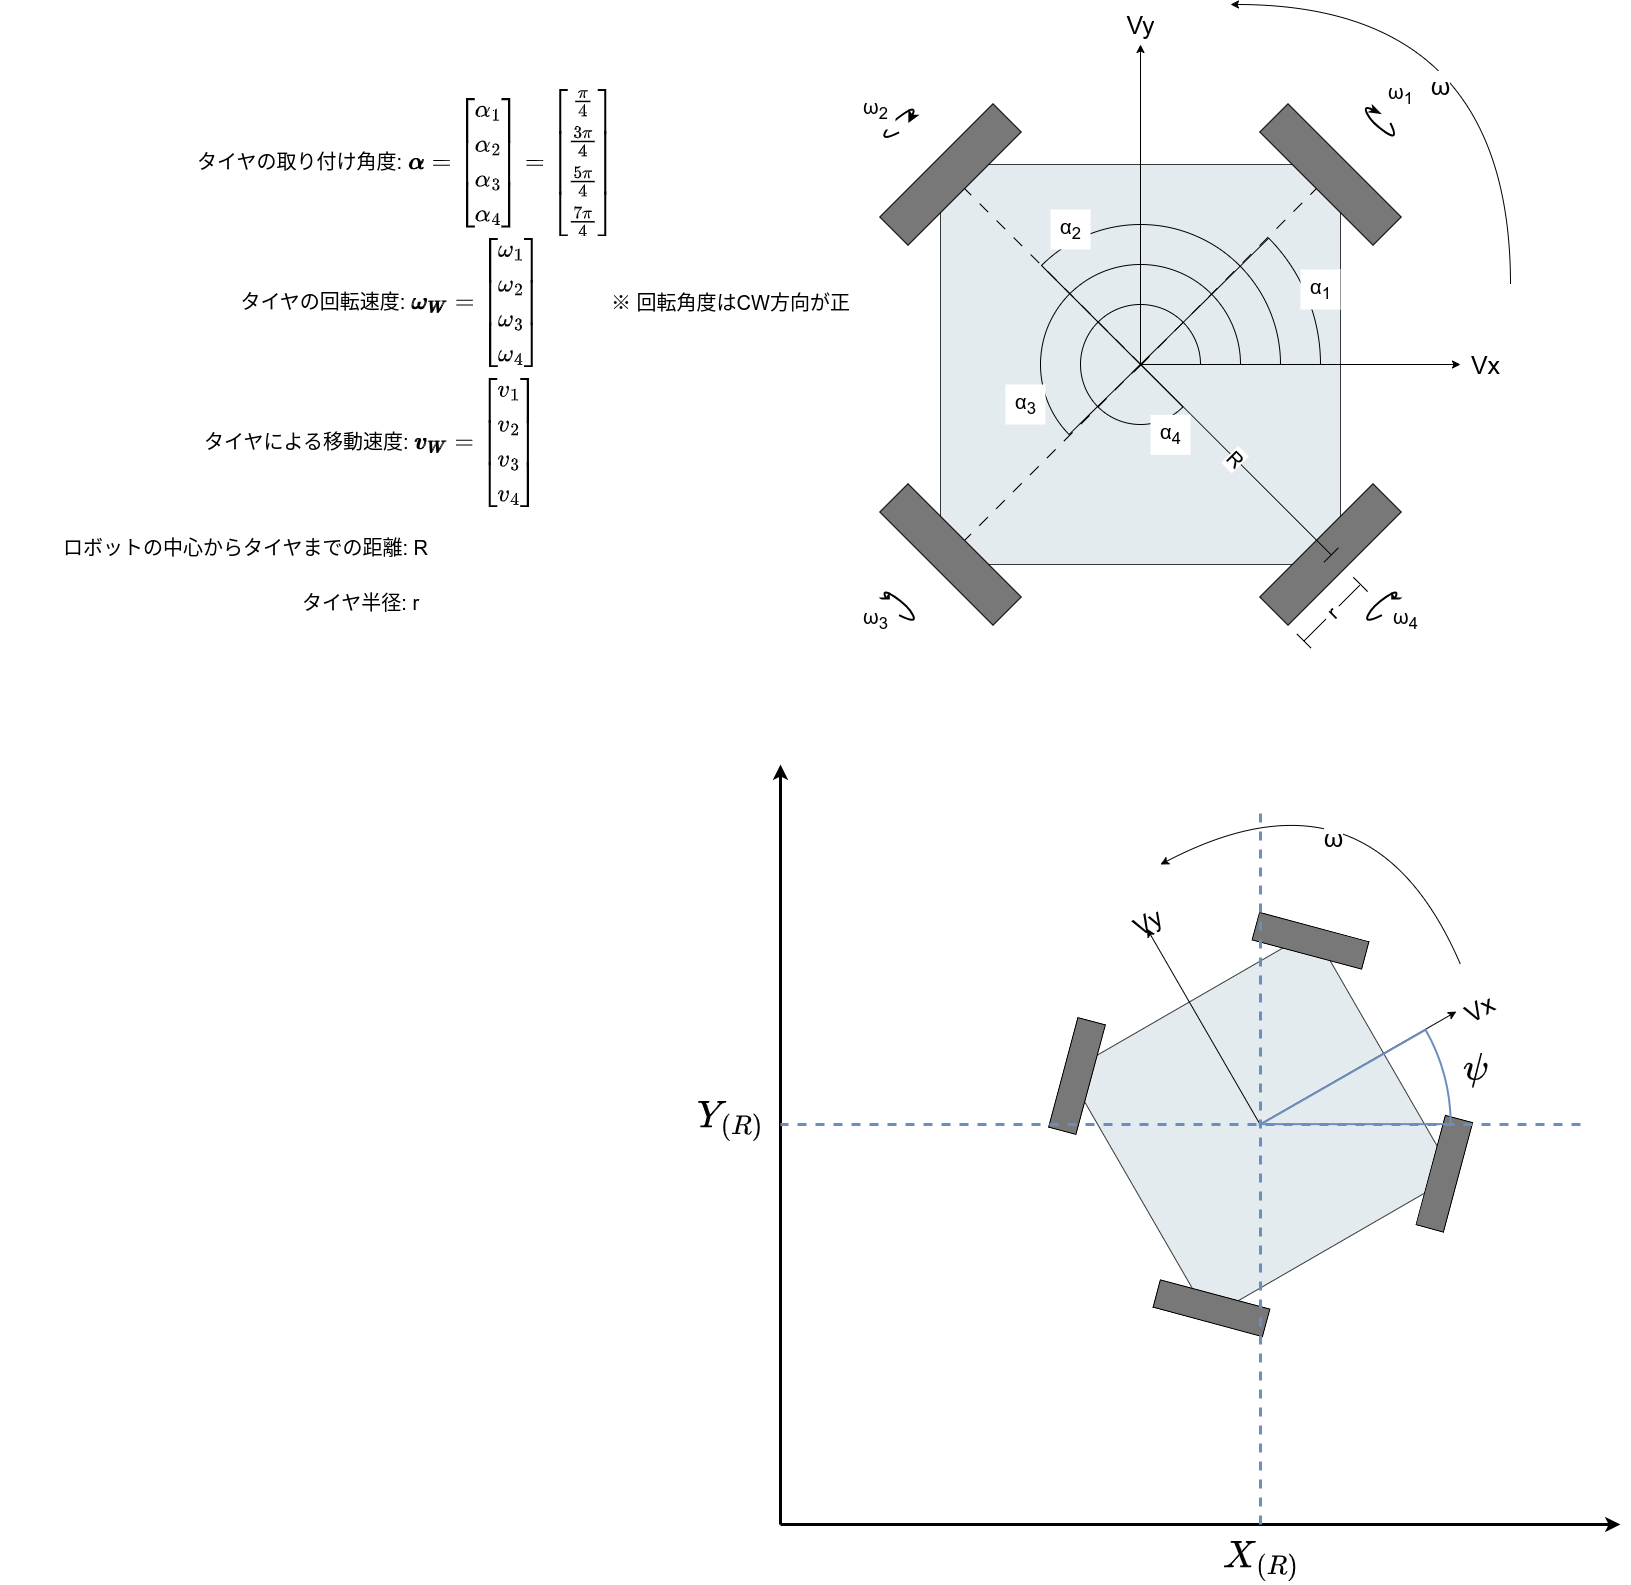

The diagram above was exported from draw.io. Its source (the exported page's mxGraphModel, read from the mxfile embedded in the PNG):
<mxGraphModel dx="1727" dy="938" grid="1" gridSize="10" guides="1" tooltips="1" connect="1" arrows="1" fold="1" page="0" pageScale="1" pageWidth="827" pageHeight="1169" background="#ffffff" math="1" shadow="0">
  <root>
    <mxCell id="0" />
    <mxCell id="1" parent="0" />
    <mxCell id="71" value="" style="group" parent="1" vertex="1" connectable="0">
      <mxGeometry x="179.28932188134524" y="280" width="630.7106781186548" height="620.7106781186548" as="geometry" />
    </mxCell>
    <mxCell id="64" value="" style="group" parent="71" vertex="1" connectable="0">
      <mxGeometry y="99.28932188134524" width="521.4213562373095" height="521.4213562373095" as="geometry" />
    </mxCell>
    <mxCell id="GaNnSB69hJ4NYmYciOQY-6" value="" style="whiteSpace=wrap;html=1;aspect=fixed;fillColor=#E4EBEE;strokeColor=#36393d;movable=1;resizable=1;rotatable=1;deletable=1;editable=1;connectable=1;rounded=0;" parent="64" vertex="1">
      <mxGeometry x="60.710678118654755" y="60.710678118654755" width="400" height="400" as="geometry" />
    </mxCell>
    <mxCell id="GaNnSB69hJ4NYmYciOQY-5" value="" style="rounded=0;whiteSpace=wrap;html=1;rotation=-45;fillStyle=solid;fillColor=#787878;strokeColor=default;gradientColor=none;movable=1;resizable=1;rotatable=1;deletable=1;editable=1;connectable=1;fontSize=20;labelBackgroundColor=default;" parent="64" vertex="1">
      <mxGeometry x="-9.289321881345245" y="50.710678118654755" width="160" height="40" as="geometry" />
    </mxCell>
    <mxCell id="GaNnSB69hJ4NYmYciOQY-7" value="" style="rounded=0;whiteSpace=wrap;html=1;rotation=-45;fillColor=#787878;movable=1;resizable=1;rotatable=1;deletable=1;editable=1;connectable=1;labelBackgroundColor=default;" parent="64" vertex="1">
      <mxGeometry x="370.71067811865476" y="430.71067811865476" width="160" height="40" as="geometry" />
    </mxCell>
    <mxCell id="GaNnSB69hJ4NYmYciOQY-8" value="" style="rounded=0;whiteSpace=wrap;html=1;rotation=45;fillColor=#787878;movable=1;resizable=1;rotatable=1;deletable=1;editable=1;connectable=1;fontSize=20;labelBackgroundColor=default;" parent="64" vertex="1">
      <mxGeometry x="370.71067811865476" y="50.710678118654755" width="160" height="40" as="geometry" />
    </mxCell>
    <mxCell id="GaNnSB69hJ4NYmYciOQY-9" value="" style="rounded=0;whiteSpace=wrap;html=1;rotation=45;fillColor=#787878;movable=1;resizable=1;rotatable=1;deletable=1;editable=1;connectable=1;spacing=0;spacingTop=0;labelBorderColor=none;fontColor=default;labelBackgroundColor=default;" parent="64" vertex="1">
      <mxGeometry x="-9.289321881345245" y="430.71067811865476" width="160" height="40" as="geometry" />
    </mxCell>
    <mxCell id="40" value="&lt;span style=&quot;font-size: 25px;&quot;&gt;Vx&lt;/span&gt;" style="text;html=1;align=center;verticalAlign=middle;resizable=0;points=[];autosize=1;strokeColor=none;fillColor=none;" parent="71" vertex="1">
      <mxGeometry x="580.7106781186548" y="340" width="50" height="40" as="geometry" />
    </mxCell>
    <mxCell id="41" value="&lt;span style=&quot;font-size: 25px;&quot;&gt;Vy&lt;/span&gt;" style="text;html=1;align=center;verticalAlign=middle;resizable=0;points=[];autosize=1;strokeColor=none;fillColor=none;" parent="71" vertex="1">
      <mxGeometry x="235.71067811865476" width="50" height="40" as="geometry" />
    </mxCell>
    <mxCell id="36" value="" style="endArrow=classic;html=1;fontSize=25;curved=1;jumpStyle=line;" parent="71" edge="1">
      <mxGeometry width="50" height="50" relative="1" as="geometry">
        <mxPoint x="630.7106781186548" y="280" as="sourcePoint" />
        <mxPoint x="350.71067811865476" as="targetPoint" />
        <Array as="points">
          <mxPoint x="630.7106781186548" />
        </Array>
      </mxGeometry>
    </mxCell>
    <mxCell id="37" value="ω" style="edgeLabel;html=1;align=center;verticalAlign=middle;resizable=0;points=[];fontSize=25;" parent="36" vertex="1" connectable="0">
      <mxGeometry x="-0.3275" y="71" relative="1" as="geometry">
        <mxPoint y="-11" as="offset" />
      </mxGeometry>
    </mxCell>
    <mxCell id="54" value="ω&lt;sub&gt;1&lt;/sub&gt;" style="text;align=center;verticalAlign=middle;resizable=0;points=[];autosize=1;strokeColor=none;fillColor=default;fontSize=20;rounded=0;glass=0;shadow=0;gradientColor=none;html=1;spacing=0;labelBackgroundColor=default;" parent="71" vertex="1">
      <mxGeometry x="500.71067811865476" y="70" width="40" height="40" as="geometry" />
    </mxCell>
    <mxCell id="4" value="&lt;span style=&quot;&quot;&gt;&lt;font style=&quot;font-size: 20px;&quot;&gt;R&lt;/font&gt;&lt;/span&gt;" style="shape=crossbar;whiteSpace=wrap;html=1;rounded=0;fillStyle=solid;strokeColor=default;fillColor=#030303;gradientColor=none;rotation=45;labelBackgroundColor=default;" parent="1" vertex="1">
      <mxGeometry x="401.18" y="725.33" width="268.97" height="20" as="geometry" />
    </mxCell>
    <mxCell id="5" value="&lt;span style=&quot;&quot;&gt;&lt;font style=&quot;font-size: 20px;&quot;&gt;&amp;nbsp;r&amp;nbsp;&lt;/font&gt;&lt;/span&gt;" style="shape=crossbar;whiteSpace=wrap;html=1;rounded=0;fillStyle=solid;strokeColor=default;fillColor=#030303;gradientColor=none;rotation=315;labelBackgroundColor=default;" parent="1" vertex="1">
      <mxGeometry x="591.72" y="878.28" width="80" height="20" as="geometry" />
    </mxCell>
    <mxCell id="6" value="" style="endArrow=none;dashed=1;html=1;strokeWidth=1;entryX=0.5;entryY=1;entryDx=0;entryDy=0;exitX=0;exitY=0.5;exitDx=0;exitDy=0;exitPerimeter=0;dashPattern=12 12;rounded=0;" parent="1" source="4" target="GaNnSB69hJ4NYmYciOQY-8" edge="1">
      <mxGeometry width="50" height="50" relative="1" as="geometry">
        <mxPoint x="380" y="690" as="sourcePoint" />
        <mxPoint x="430" y="640" as="targetPoint" />
      </mxGeometry>
    </mxCell>
    <mxCell id="7" value="" style="endArrow=none;dashed=1;html=1;strokeWidth=1;entryX=0.5;entryY=1;entryDx=0;entryDy=0;exitX=0;exitY=0.5;exitDx=0;exitDy=0;exitPerimeter=0;dashPattern=12 12;rounded=0;" parent="1" source="4" target="GaNnSB69hJ4NYmYciOQY-5" edge="1">
      <mxGeometry width="50" height="50" relative="1" as="geometry">
        <mxPoint x="450.5697445321273" y="650.2347445321273" as="sourcePoint" />
        <mxPoint x="625.8578643762692" y="474.14213562373106" as="targetPoint" />
      </mxGeometry>
    </mxCell>
    <mxCell id="8" value="" style="endArrow=none;dashed=1;html=1;strokeWidth=1;dashPattern=12 12;rounded=0;" parent="1" target="GaNnSB69hJ4NYmYciOQY-9" edge="1">
      <mxGeometry width="50" height="50" relative="1" as="geometry">
        <mxPoint x="440" y="640" as="sourcePoint" />
        <mxPoint x="274.14213562373106" y="474.14213562373084" as="targetPoint" />
      </mxGeometry>
    </mxCell>
    <mxCell id="30" value="" style="group" parent="1" vertex="1" connectable="0">
      <mxGeometry x="260" y="460" width="380" height="360" as="geometry" />
    </mxCell>
    <mxCell id="19" value="" style="verticalLabelPosition=bottom;verticalAlign=top;html=1;shape=mxgraph.basic.pie;startAngle=0.375;endAngle=0.25;labelBorderColor=none;sketch=0;fillColor=none;" parent="30" vertex="1">
      <mxGeometry x="120" y="120" width="120" height="120" as="geometry" />
    </mxCell>
    <mxCell id="22" value="" style="verticalLabelPosition=bottom;verticalAlign=top;html=1;shape=mxgraph.basic.pie;startAngle=0.6266075710155771;endAngle=0.25;labelBorderColor=none;sketch=0;fillColor=none;" parent="30" vertex="1">
      <mxGeometry x="80" y="80" width="200.00000000000003" height="200.00000000000003" as="geometry" />
    </mxCell>
    <mxCell id="23" value="" style="verticalLabelPosition=bottom;verticalAlign=top;html=1;shape=mxgraph.basic.pie;startAngle=0.875;endAngle=0.25;labelBorderColor=none;sketch=0;fillColor=none;" parent="30" vertex="1">
      <mxGeometry x="40" y="40" width="280" height="280" as="geometry" />
    </mxCell>
    <mxCell id="24" value="" style="verticalLabelPosition=bottom;verticalAlign=top;html=1;shape=mxgraph.basic.pie;startAngle=0.12612873953696954;endAngle=0.25;labelBorderColor=none;sketch=0;fillColor=none;" parent="30" vertex="1">
      <mxGeometry width="360" height="360" as="geometry" />
    </mxCell>
    <mxCell id="45" value="α&lt;sub&gt;1&lt;/sub&gt;" style="text;align=center;verticalAlign=middle;resizable=0;points=[];autosize=1;strokeColor=none;fillColor=default;fontSize=20;rounded=0;glass=0;shadow=0;gradientColor=none;html=1;spacing=0;labelBackgroundColor=default;labelBorderColor=none;fontColor=default;" parent="30" vertex="1">
      <mxGeometry x="340" y="85" width="40" height="40" as="geometry" />
    </mxCell>
    <mxCell id="39" value="" style="endArrow=classic;html=1;fontSize=25;curved=1;jumpStyle=line;" parent="30" edge="1">
      <mxGeometry width="50" height="50" relative="1" as="geometry">
        <mxPoint x="180" y="180" as="sourcePoint" />
        <mxPoint x="180" y="-140" as="targetPoint" />
      </mxGeometry>
    </mxCell>
    <mxCell id="38" value="" style="endArrow=classic;html=1;fontSize=25;curved=1;jumpStyle=line;" parent="30" edge="1">
      <mxGeometry width="50" height="50" relative="1" as="geometry">
        <mxPoint x="180" y="180" as="sourcePoint" />
        <mxPoint x="500" y="180" as="targetPoint" />
      </mxGeometry>
    </mxCell>
    <mxCell id="26" value="α&lt;sub&gt;3&lt;/sub&gt;" style="text;align=center;verticalAlign=middle;resizable=0;points=[];autosize=1;strokeColor=none;fillColor=default;fontSize=20;rounded=0;glass=0;shadow=0;gradientColor=none;html=1;spacing=0;labelBackgroundColor=default;" parent="1" vertex="1">
      <mxGeometry x="305" y="660" width="40" height="40" as="geometry" />
    </mxCell>
    <mxCell id="43" value="α&lt;sub&gt;4&lt;/sub&gt;" style="text;align=center;verticalAlign=middle;resizable=0;points=[];autosize=1;strokeColor=none;fillColor=default;fontSize=20;rounded=0;glass=0;shadow=0;gradientColor=none;html=1;spacing=0;labelBackgroundColor=default;" parent="1" vertex="1">
      <mxGeometry x="450" y="690.33" width="40" height="40" as="geometry" />
    </mxCell>
    <mxCell id="44" value="α&lt;sub&gt;2&lt;/sub&gt;" style="text;align=center;verticalAlign=middle;resizable=0;points=[];autosize=1;strokeColor=none;fillColor=default;fontSize=20;rounded=0;glass=0;shadow=0;gradientColor=none;html=1;spacing=0;labelBackgroundColor=default;" parent="1" vertex="1">
      <mxGeometry x="350" y="485" width="40" height="40" as="geometry" />
    </mxCell>
    <mxCell id="47" value="" style="curved=1;endArrow=classic;html=1;fontSize=20;fontColor=default;jumpStyle=line;strokeWidth=2;" parent="1" edge="1">
      <mxGeometry width="50" height="50" relative="1" as="geometry">
        <mxPoint x="681.4285714285716" y="890.7142857142858" as="sourcePoint" />
        <mxPoint x="690.7142857142858" y="881.4285714285716" as="targetPoint" />
        <Array as="points">
          <mxPoint x="681.4285714285716" y="890.7142857142858" />
          <mxPoint x="662.8571428571429" y="900" />
          <mxPoint x="672.1428571428571" y="881.4285714285716" />
          <mxPoint x="700" y="862.8571428571429" />
        </Array>
      </mxGeometry>
    </mxCell>
    <mxCell id="49" value="" style="curved=1;endArrow=classic;html=1;fontSize=20;fontColor=default;jumpStyle=line;strokeWidth=2;" parent="1" edge="1">
      <mxGeometry width="50" height="50" relative="1" as="geometry">
        <mxPoint x="198.57142857142856" y="890.7142857142858" as="sourcePoint" />
        <mxPoint x="189.28571428571433" y="881.4285714285716" as="targetPoint" />
        <Array as="points">
          <mxPoint x="198.57142857142856" y="890.7142857142858" />
          <mxPoint x="217.1428571428571" y="900" />
          <mxPoint x="207.8571428571429" y="881.4285714285716" />
          <mxPoint x="180" y="862.8571428571429" />
        </Array>
      </mxGeometry>
    </mxCell>
    <mxCell id="50" value="" style="curved=1;endArrow=classic;html=1;fontSize=20;fontColor=default;jumpStyle=line;verticalAlign=middle;strokeWidth=2;" parent="1" edge="1">
      <mxGeometry width="50" height="50" relative="1" as="geometry">
        <mxPoint x="198.57142857142856" y="407.8571428571429" as="sourcePoint" />
        <mxPoint x="207.8571428571429" y="398.57142857142856" as="targetPoint" />
        <Array as="points">
          <mxPoint x="198.57142857142856" y="407.8571428571429" />
          <mxPoint x="180" y="417.1428571428571" />
          <mxPoint x="189.28571428571433" y="398.57142857142856" />
          <mxPoint x="217.1428571428571" y="380" />
        </Array>
      </mxGeometry>
    </mxCell>
    <mxCell id="53" value="" style="curved=1;endArrow=none;html=1;fontSize=20;fontColor=default;jumpStyle=line;verticalAlign=middle;strokeWidth=2;startArrow=classicThin;startFill=1;endFill=0;" parent="1" edge="1">
      <mxGeometry width="50" height="50" relative="1" as="geometry">
        <mxPoint x="680.5714285714294" y="389.2857142857142" as="sourcePoint" />
        <mxPoint x="689.857142857144" y="398.57142857142867" as="targetPoint" />
        <Array as="points">
          <mxPoint x="680.5714285714294" y="389.2857142857142" />
          <mxPoint x="662.0000000000009" y="380" />
          <mxPoint x="671.2857142857151" y="398.57142857142856" />
          <mxPoint x="699.142857142858" y="417.1428571428571" />
        </Array>
      </mxGeometry>
    </mxCell>
    <mxCell id="55" value="ω&lt;sub&gt;2&lt;/sub&gt;" style="text;align=center;verticalAlign=middle;resizable=0;points=[];autosize=1;strokeColor=none;fillColor=default;fontSize=20;rounded=0;glass=0;shadow=0;gradientColor=none;html=1;spacing=0;labelBackgroundColor=default;" parent="1" vertex="1">
      <mxGeometry x="155" y="365" width="40" height="40" as="geometry" />
    </mxCell>
    <mxCell id="56" value="ω&lt;sub&gt;3&lt;/sub&gt;" style="text;align=center;verticalAlign=middle;resizable=0;points=[];autosize=1;strokeColor=none;fillColor=default;fontSize=20;rounded=0;glass=0;shadow=0;gradientColor=none;html=1;spacing=0;labelBackgroundColor=default;" parent="1" vertex="1">
      <mxGeometry x="155" y="875" width="40" height="40" as="geometry" />
    </mxCell>
    <mxCell id="57" value="ω&lt;sub&gt;4&lt;/sub&gt;" style="text;align=center;verticalAlign=middle;resizable=0;points=[];autosize=1;strokeColor=none;fillColor=default;fontSize=20;rounded=0;glass=0;shadow=0;gradientColor=none;html=1;spacing=0;labelBackgroundColor=default;" parent="1" vertex="1">
      <mxGeometry x="685" y="875" width="40" height="40" as="geometry" />
    </mxCell>
    <mxCell id="58" value="タイヤの取り付け角度: \(\pmb{\alpha} &lt;br style=&quot;font-size: 20px;&quot;&gt;= \begin{bmatrix} \alpha_1 \\ \alpha_2 \\ \alpha_3 \\ \alpha_4 \end{bmatrix}&lt;br style=&quot;font-size: 20px;&quot;&gt;= \begin{bmatrix} \frac{\pi}{4} \\ \frac{3\pi}{4} \\ \frac{5\pi}{4} \\ \frac{7\pi}{4} \end{bmatrix}&amp;nbsp;\)" style="text;html=1;align=center;verticalAlign=middle;resizable=0;points=[];autosize=1;strokeColor=none;fillColor=none;fontSize=20;" parent="1" vertex="1">
      <mxGeometry x="-700" y="393.28" width="810" height="90" as="geometry" />
    </mxCell>
    <mxCell id="59" value="タイヤの回転速度: \(\pmb{\omega_W} &lt;br style=&quot;font-size: 20px;&quot;&gt;= \begin{bmatrix} \omega_1 \\ \omega_2 \\ \omega_3 \\ \omega_4 \end{bmatrix}&amp;nbsp;\)" style="text;align=center;verticalAlign=middle;resizable=0;points=[];autosize=1;strokeColor=none;fillColor=none;horizontal=1;spacing=2;spacingTop=0;labelBorderColor=none;labelBackgroundColor=none;spacingBottom=0;html=1;fontSize=20;" parent="1" vertex="1">
      <mxGeometry x="-680" y="548.28" width="740" height="60" as="geometry" />
    </mxCell>
    <mxCell id="60" value="タイヤによる移動速度: \(\pmb{v_W} &lt;br style=&quot;font-size: 20px;&quot;&gt;= \begin{bmatrix} v_1 \\ v_2 \\ v_3 \\ v_4 \end{bmatrix}&amp;nbsp;\)" style="text;html=1;align=center;verticalAlign=middle;resizable=0;points=[];autosize=1;strokeColor=none;fillColor=none;fontSize=20;" parent="1" vertex="1">
      <mxGeometry x="-590" y="688.28" width="520" height="60" as="geometry" />
    </mxCell>
    <mxCell id="61" value="※ 回転角度はCW方向が正" style="text;html=1;align=center;verticalAlign=middle;resizable=0;points=[];autosize=1;strokeColor=none;fillColor=none;fontSize=20;" parent="1" vertex="1">
      <mxGeometry x="-100" y="558.28" width="260" height="40" as="geometry" />
    </mxCell>
    <mxCell id="62" value="ロボットの中心からタイヤまでの距離: R" style="text;html=1;align=center;verticalAlign=middle;resizable=0;points=[];autosize=1;strokeColor=none;fillColor=none;fontSize=20;" parent="1" vertex="1">
      <mxGeometry x="-650" y="803.28" width="390" height="40" as="geometry" />
    </mxCell>
    <mxCell id="63" value="タイヤ半径: r" style="text;html=1;align=center;verticalAlign=middle;resizable=0;points=[];autosize=1;strokeColor=none;fillColor=none;fontSize=20;" parent="1" vertex="1">
      <mxGeometry x="-410" y="858.28" width="140" height="40" as="geometry" />
    </mxCell>
    <mxCell id="85" value="" style="group;rotation=-30;" parent="1" vertex="1" connectable="0">
      <mxGeometry x="327.66999999999996" y="1175.21" width="502.33000000000004" height="439.41" as="geometry" />
    </mxCell>
    <mxCell id="79" value="&lt;span style=&quot;font-size: 25px;&quot;&gt;Vx&lt;/span&gt;" style="text;html=1;align=center;verticalAlign=middle;resizable=0;points=[];autosize=1;strokeColor=none;fillColor=none;container=0;rotation=-30;" parent="85" vertex="1">
      <mxGeometry x="426.0807811082708" y="89.20201118092059" width="50" height="40" as="geometry" />
    </mxCell>
    <mxCell id="80" value="&lt;span style=&quot;font-size: 25px;&quot;&gt;Vy&lt;/span&gt;" style="text;html=1;align=center;verticalAlign=middle;resizable=0;points=[];autosize=1;strokeColor=none;fillColor=none;container=0;rotation=-30;" parent="85" vertex="1">
      <mxGeometry x="94.77622697689273" y="2.128545385527425" width="50" height="40" as="geometry" />
    </mxCell>
    <mxCell id="74" value="" style="whiteSpace=wrap;html=1;aspect=fixed;fillColor=#E4EBEE;strokeColor=#36393d;movable=1;resizable=1;rotatable=1;deletable=1;editable=1;connectable=1;rounded=0;container=0;rotation=-30;" parent="85" vertex="1">
      <mxGeometry x="91.23664840711305" y="82.83078197637965" width="283.1657142891676" height="283.1657142891676" as="geometry" />
    </mxCell>
    <mxCell id="75" value="" style="rounded=0;whiteSpace=wrap;html=1;rotation=-75;fillStyle=solid;fillColor=#787878;strokeColor=default;gradientColor=none;movable=1;resizable=1;rotatable=1;deletable=1;editable=1;connectable=1;fontSize=20;labelBackgroundColor=default;container=0;" parent="85" vertex="1">
      <mxGeometry x="-7.8715515467179875" y="162.11718985511163" width="113.26651423294975" height="28.31657424240429" as="geometry" />
    </mxCell>
    <mxCell id="76" value="" style="rounded=0;whiteSpace=wrap;html=1;rotation=-75;fillColor=#787878;movable=1;resizable=1;rotatable=1;deletable=1;editable=1;connectable=1;labelBackgroundColor=default;container=0;" parent="85" vertex="1">
      <mxGeometry x="359.53670399641277" y="259.8093709914064" width="113.26651423294975" height="28.31657424240429" as="geometry" />
    </mxCell>
    <mxCell id="77" value="" style="rounded=0;whiteSpace=wrap;html=1;rotation=15;fillColor=#787878;movable=1;resizable=1;rotatable=1;deletable=1;editable=1;connectable=1;fontSize=20;labelBackgroundColor=default;container=0;" parent="85" vertex="1">
      <mxGeometry x="225.74063405874088" y="26.905547847631173" width="113.26651423294975" height="28.31657424240429" as="geometry" />
    </mxCell>
    <mxCell id="78" value="" style="rounded=0;whiteSpace=wrap;html=1;rotation=15;fillColor=#787878;movable=1;resizable=1;rotatable=1;deletable=1;editable=1;connectable=1;spacing=0;spacingTop=0;labelBorderColor=none;fontColor=default;labelBackgroundColor=default;container=0;" parent="85" vertex="1">
      <mxGeometry x="126.63243410490985" y="394.31309864282684" width="113.26651423294975" height="28.31657424240429" as="geometry" />
    </mxCell>
    <mxCell id="81" value="" style="endArrow=classic;html=1;fontSize=25;curved=1;jumpStyle=line;" parent="85" edge="1">
      <mxGeometry width="50" height="50" relative="1" as="geometry">
        <mxPoint x="232.1118754843443" y="224.4136531884011" as="sourcePoint" />
        <mxPoint x="428.20452825013854" y="111.85527057484404" as="targetPoint" />
      </mxGeometry>
    </mxCell>
    <mxCell id="82" value="" style="endArrow=classic;html=1;fontSize=25;curved=1;jumpStyle=line;" parent="85" edge="1">
      <mxGeometry width="50" height="50" relative="1" as="geometry">
        <mxPoint x="232.1118754843443" y="225.12156754446121" as="sourcePoint" />
        <mxPoint x="118.84536125139455" y="29.029290915811497" as="targetPoint" />
      </mxGeometry>
    </mxCell>
    <mxCell id="90" value="" style="verticalLabelPosition=bottom;verticalAlign=top;html=1;shape=mxgraph.basic.pie;startAngle=0.16718288128389258;endAngle=0.25;labelBorderColor=none;sketch=0;strokeWidth=2;fillColor=none;strokeColor=#6c8ebf;" parent="85" vertex="1">
      <mxGeometry x="43.11" y="34.709999999999994" width="379.41" height="379.41" as="geometry" />
    </mxCell>
    <mxCell id="91" value="\(\psi\)" style="text;html=1;align=center;verticalAlign=middle;resizable=0;points=[];autosize=1;strokeColor=none;fillColor=none;fontSize=31;" parent="85" vertex="1">
      <mxGeometry x="392.33000000000004" y="144.78999999999996" width="110" height="50" as="geometry" />
    </mxCell>
    <mxCell id="86" value="" style="endArrow=classic;html=1;fontSize=20;strokeWidth=3;endFill=1;" parent="1" edge="1">
      <mxGeometry width="50" height="50" relative="1" as="geometry">
        <mxPoint x="80" y="1800" as="sourcePoint" />
        <mxPoint x="920" y="1800" as="targetPoint" />
      </mxGeometry>
    </mxCell>
    <mxCell id="87" value="" style="endArrow=classic;html=1;fontSize=20;strokeWidth=3;endFill=1;" parent="1" edge="1">
      <mxGeometry width="50" height="50" relative="1" as="geometry">
        <mxPoint x="80" y="1800" as="sourcePoint" />
        <mxPoint x="80" y="1040" as="targetPoint" />
      </mxGeometry>
    </mxCell>
    <mxCell id="88" value="" style="endArrow=none;dashed=1;html=1;strokeWidth=3;fontSize=20;strokeColor=#6c8ebf;fillColor=#dae8fc;" parent="1" edge="1">
      <mxGeometry width="50" height="50" relative="1" as="geometry">
        <mxPoint x="560" y="1800" as="sourcePoint" />
        <mxPoint x="560" y="1080" as="targetPoint" />
      </mxGeometry>
    </mxCell>
    <mxCell id="89" value="" style="endArrow=none;dashed=1;html=1;strokeWidth=3;fontSize=20;fillColor=#dae8fc;strokeColor=#6c8ebf;" parent="1" edge="1">
      <mxGeometry width="50" height="50" relative="1" as="geometry">
        <mxPoint x="880" y="1400" as="sourcePoint" />
        <mxPoint x="80" y="1400" as="targetPoint" />
      </mxGeometry>
    </mxCell>
    <mxCell id="92" value="\(X_{(R)}\)" style="text;html=1;align=center;verticalAlign=middle;resizable=0;points=[];autosize=1;strokeColor=none;fillColor=none;fontSize=31;" parent="1" vertex="1">
      <mxGeometry x="481.18" y="1810" width="160" height="50" as="geometry" />
    </mxCell>
    <mxCell id="93" value="\(Y_{(R)}\)" style="text;html=1;align=center;verticalAlign=middle;resizable=0;points=[];autosize=1;strokeColor=none;fillColor=none;fontSize=31;" parent="1" vertex="1">
      <mxGeometry x="-49.99999999999994" y="1369.91" width="160" height="50" as="geometry" />
    </mxCell>
    <mxCell id="95" value="" style="endArrow=classic;html=1;fontSize=25;curved=1;jumpStyle=line;" parent="1" edge="1">
      <mxGeometry width="50" height="50" relative="1" as="geometry">
        <mxPoint x="760" y="1240" as="sourcePoint" />
        <mxPoint x="460" y="1140" as="targetPoint" />
        <Array as="points">
          <mxPoint x="670" y="1030" />
        </Array>
      </mxGeometry>
    </mxCell>
    <mxCell id="96" value="ω" style="edgeLabel;html=1;align=center;verticalAlign=middle;resizable=0;points=[];fontSize=25;" parent="95" vertex="1" connectable="0">
      <mxGeometry x="-0.3275" y="71" relative="1" as="geometry">
        <mxPoint y="-11" as="offset" />
      </mxGeometry>
    </mxCell>
  </root>
</mxGraphModel>